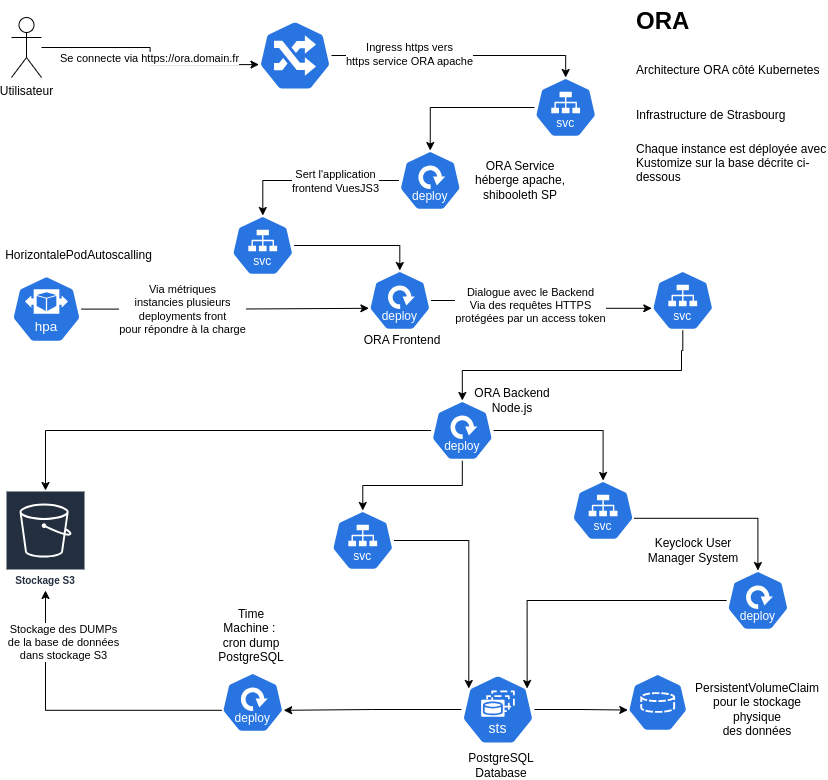

The diagram above was exported from draw.io. Its source (the exported page's mxGraphModel, read from the mxfile embedded in the PNG):
<mxGraphModel dx="2191" dy="1928" grid="1" gridSize="10" guides="1" tooltips="1" connect="1" arrows="1" fold="1" page="1" pageScale="1" pageWidth="827" pageHeight="1169" math="0" shadow="0">
  <root>
    <mxCell id="0" />
    <mxCell id="1" parent="0" />
    <mxCell id="EWd7C07VS3PY6TlWsCQW-1" value="" style="aspect=fixed;sketch=0;html=1;dashed=0;whitespace=wrap;fillColor=#2875E2;strokeColor=#ffffff;points=[[0.005,0.63,0],[0.1,0.2,0],[0.9,0.2,0],[0.5,0,0],[0.995,0.63,0],[0.72,0.99,0],[0.5,1,0],[0.28,0.99,0]];shape=mxgraph.kubernetes.icon2;prIcon=ing" parent="1" vertex="1">
      <mxGeometry x="257.08000000000004" y="10" width="72.92" height="70" as="geometry" />
    </mxCell>
    <mxCell id="EWd7C07VS3PY6TlWsCQW-2" value="" style="aspect=fixed;sketch=0;html=1;dashed=0;whitespace=wrap;fillColor=#2875E2;strokeColor=#ffffff;points=[[0.005,0.63,0],[0.1,0.2,0],[0.9,0.2,0],[0.5,0,0],[0.995,0.63,0],[0.72,0.99,0],[0.5,1,0],[0.28,0.99,0]];shape=mxgraph.kubernetes.icon2;kubernetesLabel=1;prIcon=sts" parent="1" vertex="1">
      <mxGeometry x="460" y="664" width="72.92" height="70" as="geometry" />
    </mxCell>
    <mxCell id="EWd7C07VS3PY6TlWsCQW-4" style="edgeStyle=orthogonalEdgeStyle;rounded=0;orthogonalLoop=1;jettySize=auto;html=1;entryX=0.1;entryY=0.2;entryDx=0;entryDy=0;entryPerimeter=0;" parent="1" source="EWd7C07VS3PY6TlWsCQW-3" target="EWd7C07VS3PY6TlWsCQW-2" edge="1">
      <mxGeometry relative="1" as="geometry" />
    </mxCell>
    <mxCell id="EWd7C07VS3PY6TlWsCQW-3" value="" style="aspect=fixed;sketch=0;html=1;dashed=0;whitespace=wrap;fillColor=#2875E2;strokeColor=#ffffff;points=[[0.005,0.63,0],[0.1,0.2,0],[0.9,0.2,0],[0.5,0,0],[0.995,0.63,0],[0.72,0.99,0],[0.5,1,0],[0.28,0.99,0]];shape=mxgraph.kubernetes.icon2;kubernetesLabel=1;prIcon=svc" parent="1" vertex="1">
      <mxGeometry x="330" y="500" width="62.5" height="60" as="geometry" />
    </mxCell>
    <mxCell id="EWd7C07VS3PY6TlWsCQW-5" value="PostgreSQL&lt;div&gt;Database&lt;/div&gt;" style="text;html=1;strokeColor=none;fillColor=none;align=center;verticalAlign=middle;whiteSpace=wrap;rounded=0;" parent="1" vertex="1">
      <mxGeometry x="470" y="740" width="60" height="30" as="geometry" />
    </mxCell>
    <mxCell id="EWd7C07VS3PY6TlWsCQW-6" value="" style="aspect=fixed;sketch=0;html=1;dashed=0;whitespace=wrap;fillColor=#2875E2;strokeColor=#ffffff;points=[[0.005,0.63,0],[0.1,0.2,0],[0.9,0.2,0],[0.5,0,0],[0.995,0.63,0],[0.72,0.99,0],[0.5,1,0],[0.28,0.99,0]];shape=mxgraph.kubernetes.icon2;kubernetesLabel=1;prIcon=svc" parent="1" vertex="1">
      <mxGeometry x="532.92" y="67" width="62.5" height="60" as="geometry" />
    </mxCell>
    <mxCell id="EWd7C07VS3PY6TlWsCQW-7" style="edgeStyle=orthogonalEdgeStyle;rounded=0;orthogonalLoop=1;jettySize=auto;html=1;entryX=0.5;entryY=0;entryDx=0;entryDy=0;entryPerimeter=0;" parent="1" source="EWd7C07VS3PY6TlWsCQW-1" target="EWd7C07VS3PY6TlWsCQW-6" edge="1">
      <mxGeometry relative="1" as="geometry" />
    </mxCell>
    <mxCell id="EWd7C07VS3PY6TlWsCQW-9" value="Ingress https vers &lt;br&gt;https service ORA apache" style="edgeLabel;html=1;align=center;verticalAlign=middle;resizable=0;points=[];" parent="EWd7C07VS3PY6TlWsCQW-7" connectable="0" vertex="1">
      <mxGeometry x="-0.4" y="2" relative="1" as="geometry">
        <mxPoint as="offset" />
      </mxGeometry>
    </mxCell>
    <mxCell id="EWd7C07VS3PY6TlWsCQW-10" value="Utilisateur" style="shape=umlActor;verticalLabelPosition=bottom;verticalAlign=top;html=1;outlineConnect=0;" parent="1" vertex="1">
      <mxGeometry x="10" y="7" width="30" height="60" as="geometry" />
    </mxCell>
    <mxCell id="EWd7C07VS3PY6TlWsCQW-11" style="edgeStyle=orthogonalEdgeStyle;rounded=0;orthogonalLoop=1;jettySize=auto;html=1;entryX=0.005;entryY=0.63;entryDx=0;entryDy=0;entryPerimeter=0;" parent="1" source="EWd7C07VS3PY6TlWsCQW-10" target="EWd7C07VS3PY6TlWsCQW-1" edge="1">
      <mxGeometry relative="1" as="geometry" />
    </mxCell>
    <mxCell id="EWd7C07VS3PY6TlWsCQW-16" value="Se connecte via https://ora.domain.fr" style="edgeLabel;html=1;align=center;verticalAlign=middle;resizable=0;points=[];" parent="EWd7C07VS3PY6TlWsCQW-11" connectable="0" vertex="1">
      <mxGeometry x="0.0121" y="-1" relative="1" as="geometry">
        <mxPoint as="offset" />
      </mxGeometry>
    </mxCell>
    <mxCell id="EWd7C07VS3PY6TlWsCQW-24" style="edgeStyle=orthogonalEdgeStyle;rounded=0;orthogonalLoop=1;jettySize=auto;html=1;" parent="1" source="EWd7C07VS3PY6TlWsCQW-17" target="EWd7C07VS3PY6TlWsCQW-23" edge="1">
      <mxGeometry relative="1" as="geometry" />
    </mxCell>
    <mxCell id="EWd7C07VS3PY6TlWsCQW-33" value="Sert l'application&lt;div&gt;frontend VuesJS3&lt;br&gt;&lt;/div&gt;" style="edgeLabel;html=1;align=center;verticalAlign=middle;resizable=0;points=[];" parent="EWd7C07VS3PY6TlWsCQW-24" connectable="0" vertex="1">
      <mxGeometry x="-0.25" relative="1" as="geometry">
        <mxPoint as="offset" />
      </mxGeometry>
    </mxCell>
    <mxCell id="EWd7C07VS3PY6TlWsCQW-17" value="" style="aspect=fixed;sketch=0;html=1;dashed=0;whitespace=wrap;fillColor=#2875E2;strokeColor=#ffffff;points=[[0.005,0.63,0],[0.1,0.2,0],[0.9,0.2,0],[0.5,0,0],[0.995,0.63,0],[0.72,0.99,0],[0.5,1,0],[0.28,0.99,0]];shape=mxgraph.kubernetes.icon2;kubernetesLabel=1;prIcon=deploy" parent="1" vertex="1">
      <mxGeometry x="397.50000000000006" y="140" width="62.5" height="60" as="geometry" />
    </mxCell>
    <mxCell id="EWd7C07VS3PY6TlWsCQW-18" style="edgeStyle=orthogonalEdgeStyle;rounded=0;orthogonalLoop=1;jettySize=auto;html=1;entryX=0.5;entryY=0;entryDx=0;entryDy=0;entryPerimeter=0;" parent="1" source="EWd7C07VS3PY6TlWsCQW-6" target="EWd7C07VS3PY6TlWsCQW-17" edge="1">
      <mxGeometry relative="1" as="geometry" />
    </mxCell>
    <mxCell id="EWd7C07VS3PY6TlWsCQW-20" value="ORA Service&lt;div&gt;héberge apache, shibooleth SP&lt;br&gt;&lt;/div&gt;" style="text;html=1;strokeColor=none;fillColor=none;align=center;verticalAlign=middle;whiteSpace=wrap;rounded=0;" parent="1" vertex="1">
      <mxGeometry x="460" y="150" width="118" height="40" as="geometry" />
    </mxCell>
    <mxCell id="EWd7C07VS3PY6TlWsCQW-23" value="" style="aspect=fixed;sketch=0;html=1;dashed=0;whitespace=wrap;fillColor=#2875E2;strokeColor=#ffffff;points=[[0.005,0.63,0],[0.1,0.2,0],[0.9,0.2,0],[0.5,0,0],[0.995,0.63,0],[0.72,0.99,0],[0.5,1,0],[0.28,0.99,0]];shape=mxgraph.kubernetes.icon2;kubernetesLabel=1;prIcon=svc" parent="1" vertex="1">
      <mxGeometry x="230.00000000000003" y="205" width="62.5" height="60" as="geometry" />
    </mxCell>
    <mxCell id="EWd7C07VS3PY6TlWsCQW-25" value="" style="aspect=fixed;sketch=0;html=1;dashed=0;whitespace=wrap;fillColor=#2875E2;strokeColor=#ffffff;points=[[0.005,0.63,0],[0.1,0.2,0],[0.9,0.2,0],[0.5,0,0],[0.995,0.63,0],[0.72,0.99,0],[0.5,1,0],[0.28,0.99,0]];shape=mxgraph.kubernetes.icon2;kubernetesLabel=1;prIcon=deploy" parent="1" vertex="1">
      <mxGeometry x="367.08000000000004" y="260" width="62.5" height="60" as="geometry" />
    </mxCell>
    <mxCell id="EWd7C07VS3PY6TlWsCQW-27" value="ORA Frontend" style="text;html=1;strokeColor=none;fillColor=none;align=center;verticalAlign=middle;whiteSpace=wrap;rounded=0;" parent="1" vertex="1">
      <mxGeometry x="342" y="310" width="118" height="40" as="geometry" />
    </mxCell>
    <mxCell id="EWd7C07VS3PY6TlWsCQW-28" value="&lt;div&gt;ORA Backend&lt;/div&gt;&lt;div&gt;Node.js&lt;br&gt;&lt;/div&gt;" style="text;html=1;strokeColor=none;fillColor=none;align=center;verticalAlign=middle;whiteSpace=wrap;rounded=0;" parent="1" vertex="1">
      <mxGeometry x="452.34000000000003" y="370" width="118" height="40" as="geometry" />
    </mxCell>
    <mxCell id="EWd7C07VS3PY6TlWsCQW-31" value="" style="aspect=fixed;sketch=0;html=1;dashed=0;whitespace=wrap;fillColor=#2875E2;strokeColor=#ffffff;points=[[0.005,0.63,0],[0.1,0.2,0],[0.9,0.2,0],[0.5,0,0],[0.995,0.63,0],[0.72,0.99,0],[0.5,1,0],[0.28,0.99,0]];shape=mxgraph.kubernetes.icon2;kubernetesLabel=1;prIcon=svc" parent="1" vertex="1">
      <mxGeometry x="650" y="260" width="62.5" height="60" as="geometry" />
    </mxCell>
    <mxCell id="XPpoms95OiDyPv7xZnCj-4" style="edgeStyle=orthogonalEdgeStyle;rounded=0;orthogonalLoop=1;jettySize=auto;html=1;" parent="1" source="EWd7C07VS3PY6TlWsCQW-32" target="qds3Ql1FJXH3MF_XTszr-8" edge="1">
      <mxGeometry relative="1" as="geometry">
        <mxPoint x="230" y="480" as="targetPoint" />
        <mxPoint x="650" y="431.090909090909" as="sourcePoint" />
      </mxGeometry>
    </mxCell>
    <mxCell id="EWd7C07VS3PY6TlWsCQW-34" style="edgeStyle=orthogonalEdgeStyle;rounded=0;orthogonalLoop=1;jettySize=auto;html=1;entryX=0.005;entryY=0.63;entryDx=0;entryDy=0;entryPerimeter=0;" parent="1" source="EWd7C07VS3PY6TlWsCQW-25" target="EWd7C07VS3PY6TlWsCQW-31" edge="1">
      <mxGeometry relative="1" as="geometry" />
    </mxCell>
    <mxCell id="Ox8qtQWXheNw9NtaTPYd-3" value="Dialogue avec le Backend&lt;div&gt;Via des requêtes HTTPS&lt;/div&gt;&lt;div&gt;protégées par un access token&lt;/div&gt;" style="edgeLabel;html=1;align=center;verticalAlign=middle;resizable=0;points=[];" parent="EWd7C07VS3PY6TlWsCQW-34" vertex="1" connectable="0">
      <mxGeometry x="-0.1423" y="-4" relative="1" as="geometry">
        <mxPoint x="1" as="offset" />
      </mxGeometry>
    </mxCell>
    <mxCell id="EWd7C07VS3PY6TlWsCQW-35" style="edgeStyle=orthogonalEdgeStyle;rounded=0;orthogonalLoop=1;jettySize=auto;html=1;entryX=0.5;entryY=0;entryDx=0;entryDy=0;entryPerimeter=0;" parent="1" source="EWd7C07VS3PY6TlWsCQW-31" target="EWd7C07VS3PY6TlWsCQW-32" edge="1">
      <mxGeometry relative="1" as="geometry">
        <Array as="points">
          <mxPoint x="681" y="340" />
          <mxPoint x="680" y="340" />
          <mxPoint x="680" y="360" />
          <mxPoint x="461" y="360" />
        </Array>
      </mxGeometry>
    </mxCell>
    <mxCell id="EWd7C07VS3PY6TlWsCQW-38" value="" style="aspect=fixed;sketch=0;html=1;dashed=0;whitespace=wrap;fillColor=#2875E2;strokeColor=#ffffff;points=[[0.005,0.63,0],[0.1,0.2,0],[0.9,0.2,0],[0.5,0,0],[0.995,0.63,0],[0.72,0.99,0],[0.5,1,0],[0.28,0.99,0]];shape=mxgraph.kubernetes.icon2;prIcon=pvc" parent="1" vertex="1">
      <mxGeometry x="626" y="663" width="60.42" height="58" as="geometry" />
    </mxCell>
    <mxCell id="EWd7C07VS3PY6TlWsCQW-39" style="edgeStyle=orthogonalEdgeStyle;rounded=0;orthogonalLoop=1;jettySize=auto;html=1;entryX=0.005;entryY=0.63;entryDx=0;entryDy=0;entryPerimeter=0;" parent="1" source="EWd7C07VS3PY6TlWsCQW-2" target="EWd7C07VS3PY6TlWsCQW-38" edge="1">
      <mxGeometry relative="1" as="geometry" />
    </mxCell>
    <mxCell id="EWd7C07VS3PY6TlWsCQW-40" value="PersistentVolumeClaim&lt;br&gt;pour le stockage physique&lt;br&gt;des données" style="text;html=1;strokeColor=none;fillColor=none;align=center;verticalAlign=middle;whiteSpace=wrap;rounded=0;" parent="1" vertex="1">
      <mxGeometry x="686.42" y="669" width="140" height="60" as="geometry" />
    </mxCell>
    <mxCell id="XPpoms95OiDyPv7xZnCj-2" style="edgeStyle=orthogonalEdgeStyle;rounded=0;orthogonalLoop=1;jettySize=auto;html=1;entryX=0.005;entryY=0.63;entryDx=0;entryDy=0;entryPerimeter=0;" parent="1" source="6m0PWdCU6SR32zaRIipd-1" target="EWd7C07VS3PY6TlWsCQW-25" edge="1">
      <mxGeometry relative="1" as="geometry">
        <mxPoint x="150" y="520" as="targetPoint" />
      </mxGeometry>
    </mxCell>
    <mxCell id="XPpoms95OiDyPv7xZnCj-3" value="Via métriques&lt;br&gt;instancies plusieurs&lt;br&gt;deployments front&lt;div&gt;pour répondre à la charge&lt;/div&gt;" style="edgeLabel;html=1;align=center;verticalAlign=middle;resizable=0;points=[];" parent="XPpoms95OiDyPv7xZnCj-2" connectable="0" vertex="1">
      <mxGeometry x="0.0467" y="-1" relative="1" as="geometry">
        <mxPoint x="-50" as="offset" />
      </mxGeometry>
    </mxCell>
    <mxCell id="6m0PWdCU6SR32zaRIipd-1" value="" style="aspect=fixed;sketch=0;html=1;dashed=0;whitespace=wrap;fillColor=#2875E2;strokeColor=#ffffff;points=[[0.005,0.63,0],[0.1,0.2,0],[0.9,0.2,0],[0.5,0,0],[0.995,0.63,0],[0.72,0.99,0],[0.5,1,0],[0.28,0.99,0]];shape=mxgraph.kubernetes.icon2;kubernetesLabel=1;prIcon=hpa" parent="1" vertex="1">
      <mxGeometry x="10" y="264.99999999999994" width="70" height="67.2" as="geometry" />
    </mxCell>
    <mxCell id="6m0PWdCU6SR32zaRIipd-4" value="HorizontalePodAutoscalling" style="text;html=1;strokeColor=none;fillColor=none;align=center;verticalAlign=middle;whiteSpace=wrap;rounded=0;" parent="1" vertex="1">
      <mxGeometry x="60" y="230" width="35" height="30" as="geometry" />
    </mxCell>
    <mxCell id="qds3Ql1FJXH3MF_XTszr-6" style="edgeStyle=orthogonalEdgeStyle;rounded=0;orthogonalLoop=1;jettySize=auto;html=1;exitX=0.005;exitY=0.63;exitDx=0;exitDy=0;exitPerimeter=0;" parent="1" source="YAGqJ8wmv_X3-aeOg15--9" target="qds3Ql1FJXH3MF_XTszr-8" edge="1">
      <mxGeometry relative="1" as="geometry">
        <mxPoint x="4" y="860" as="targetPoint" />
        <mxPoint x="144" y="704" as="sourcePoint" />
      </mxGeometry>
    </mxCell>
    <mxCell id="qds3Ql1FJXH3MF_XTszr-11" value="Stockage des DUMPs&lt;div&gt;de la base de données&lt;/div&gt;&lt;div&gt;dans stockage S3&lt;/div&gt;" style="edgeLabel;html=1;align=center;verticalAlign=middle;resizable=0;points=[];" parent="qds3Ql1FJXH3MF_XTszr-6" vertex="1" connectable="0">
      <mxGeometry x="0.0665" y="-3" relative="1" as="geometry">
        <mxPoint x="-1" y="-65" as="offset" />
      </mxGeometry>
    </mxCell>
    <mxCell id="qds3Ql1FJXH3MF_XTszr-2" value="" style="aspect=fixed;sketch=0;html=1;dashed=0;whitespace=wrap;fillColor=#2875E2;strokeColor=#ffffff;points=[[0.005,0.63,0],[0.1,0.2,0],[0.9,0.2,0],[0.5,0,0],[0.995,0.63,0],[0.72,0.99,0],[0.5,1,0],[0.28,0.99,0]];shape=mxgraph.kubernetes.icon2;kubernetesLabel=1;prIcon=deploy" parent="1" vertex="1">
      <mxGeometry x="725.17" y="560" width="62.5" height="60" as="geometry" />
    </mxCell>
    <mxCell id="qds3Ql1FJXH3MF_XTszr-3" value="Time&lt;div&gt;Machine :&amp;nbsp;&lt;/div&gt;&lt;div&gt;cron dump&lt;/div&gt;&lt;div&gt;PostgreSQL&lt;/div&gt;" style="text;html=1;strokeColor=none;fillColor=none;align=center;verticalAlign=middle;whiteSpace=wrap;rounded=0;" parent="1" vertex="1">
      <mxGeometry x="220" y="610" width="60" height="30" as="geometry" />
    </mxCell>
    <mxCell id="qds3Ql1FJXH3MF_XTszr-8" value="Stockage S3" style="sketch=0;outlineConnect=0;fontColor=#232F3E;gradientColor=none;strokeColor=#ffffff;fillColor=#232F3E;dashed=0;verticalLabelPosition=middle;verticalAlign=bottom;align=center;html=1;whiteSpace=wrap;fontSize=10;fontStyle=1;spacing=3;shape=mxgraph.aws4.productIcon;prIcon=mxgraph.aws4.s3;" parent="1" vertex="1">
      <mxGeometry x="4" y="480" width="80" height="100" as="geometry" />
    </mxCell>
    <mxCell id="qds3Ql1FJXH3MF_XTszr-19" value="&lt;h1 style=&quot;margin-top: 0px;&quot;&gt;ORA&lt;/h1&gt;&lt;h1 style=&quot;margin-top: 0px;&quot;&gt;&lt;span style=&quot;background-color: initial; font-size: 12px; font-weight: normal;&quot;&gt;Architecture ORA côté Kubernetes&lt;/span&gt;&lt;/h1&gt;&lt;h1 style=&quot;margin-top: 0px;&quot;&gt;&lt;span style=&quot;background-color: initial; font-size: 12px; font-weight: normal;&quot;&gt;&lt;/span&gt;&lt;span style=&quot;background-color: initial; font-size: 12px; font-weight: normal;&quot;&gt;Infrastructure de Strasbourg&lt;/span&gt;&lt;/h1&gt;&lt;div&gt;Chaque instance est déployée avec Kustomize sur la base décrite ci-dessous&lt;/div&gt;" style="text;html=1;whiteSpace=wrap;overflow=hidden;rounded=0;" parent="1" vertex="1">
      <mxGeometry x="632.8399999999999" y="-10" width="193.58" height="180" as="geometry" />
    </mxCell>
    <mxCell id="Ox8qtQWXheNw9NtaTPYd-4" style="edgeStyle=orthogonalEdgeStyle;rounded=0;orthogonalLoop=1;jettySize=auto;html=1;entryX=0.5;entryY=0;entryDx=0;entryDy=0;entryPerimeter=0;exitX=0.5;exitY=1;exitDx=0;exitDy=0;exitPerimeter=0;" parent="1" source="EWd7C07VS3PY6TlWsCQW-32" target="EWd7C07VS3PY6TlWsCQW-3" edge="1">
      <mxGeometry relative="1" as="geometry" />
    </mxCell>
    <mxCell id="YAGqJ8wmv_X3-aeOg15--1" value="" style="aspect=fixed;sketch=0;html=1;dashed=0;whitespace=wrap;fillColor=#2875E2;strokeColor=#ffffff;points=[[0.005,0.63,0],[0.1,0.2,0],[0.9,0.2,0],[0.5,0,0],[0.995,0.63,0],[0.72,0.99,0],[0.5,1,0],[0.28,0.99,0]];shape=mxgraph.kubernetes.icon2;kubernetesLabel=1;prIcon=svc" parent="1" vertex="1">
      <mxGeometry x="570.34" y="470" width="62.5" height="60" as="geometry" />
    </mxCell>
    <mxCell id="EWd7C07VS3PY6TlWsCQW-32" value="" style="aspect=fixed;sketch=0;html=1;dashed=0;whitespace=wrap;fillColor=#2875E2;strokeColor=#ffffff;points=[[0.005,0.63,0],[0.1,0.2,0],[0.9,0.2,0],[0.5,0,0],[0.995,0.63,0],[0.72,0.99,0],[0.5,1,0],[0.28,0.99,0]];shape=mxgraph.kubernetes.icon2;kubernetesLabel=1;prIcon=deploy" parent="1" vertex="1">
      <mxGeometry x="429.58" y="390" width="62.5" height="60" as="geometry" />
    </mxCell>
    <mxCell id="YAGqJ8wmv_X3-aeOg15--4" style="edgeStyle=orthogonalEdgeStyle;rounded=0;orthogonalLoop=1;jettySize=auto;html=1;entryX=0.5;entryY=0;entryDx=0;entryDy=0;entryPerimeter=0;exitX=0.995;exitY=0.63;exitDx=0;exitDy=0;exitPerimeter=0;" parent="1" source="YAGqJ8wmv_X3-aeOg15--1" target="qds3Ql1FJXH3MF_XTszr-2" edge="1">
      <mxGeometry relative="1" as="geometry" />
    </mxCell>
    <mxCell id="YAGqJ8wmv_X3-aeOg15--5" style="edgeStyle=orthogonalEdgeStyle;rounded=0;orthogonalLoop=1;jettySize=auto;html=1;entryX=0.5;entryY=0;entryDx=0;entryDy=0;entryPerimeter=0;" parent="1" source="EWd7C07VS3PY6TlWsCQW-32" target="YAGqJ8wmv_X3-aeOg15--1" edge="1">
      <mxGeometry relative="1" as="geometry" />
    </mxCell>
    <mxCell id="YAGqJ8wmv_X3-aeOg15--6" value="Keyclock User Manager System" style="text;html=1;strokeColor=none;fillColor=none;align=center;verticalAlign=middle;whiteSpace=wrap;rounded=0;" parent="1" vertex="1">
      <mxGeometry x="632.8399999999999" y="520" width="118" height="40" as="geometry" />
    </mxCell>
    <mxCell id="YAGqJ8wmv_X3-aeOg15--8" style="edgeStyle=orthogonalEdgeStyle;rounded=0;orthogonalLoop=1;jettySize=auto;html=1;entryX=0.9;entryY=0.2;entryDx=0;entryDy=0;entryPerimeter=0;" parent="1" source="qds3Ql1FJXH3MF_XTszr-2" target="EWd7C07VS3PY6TlWsCQW-2" edge="1">
      <mxGeometry relative="1" as="geometry" />
    </mxCell>
    <mxCell id="YAGqJ8wmv_X3-aeOg15--9" value="" style="aspect=fixed;sketch=0;html=1;dashed=0;whitespace=wrap;fillColor=#2875E2;strokeColor=#ffffff;points=[[0.005,0.63,0],[0.1,0.2,0],[0.9,0.2,0],[0.5,0,0],[0.995,0.63,0],[0.72,0.99,0],[0.5,1,0],[0.28,0.99,0]];shape=mxgraph.kubernetes.icon2;kubernetesLabel=1;prIcon=deploy" parent="1" vertex="1">
      <mxGeometry x="220" y="662" width="62.5" height="60" as="geometry" />
    </mxCell>
    <mxCell id="YAGqJ8wmv_X3-aeOg15--11" style="edgeStyle=orthogonalEdgeStyle;rounded=0;orthogonalLoop=1;jettySize=auto;html=1;entryX=0.995;entryY=0.63;entryDx=0;entryDy=0;entryPerimeter=0;" parent="1" source="EWd7C07VS3PY6TlWsCQW-2" target="YAGqJ8wmv_X3-aeOg15--9" edge="1">
      <mxGeometry relative="1" as="geometry" />
    </mxCell>
    <mxCell id="YAGqJ8wmv_X3-aeOg15--13" style="edgeStyle=orthogonalEdgeStyle;rounded=0;orthogonalLoop=1;jettySize=auto;html=1;entryX=0.5;entryY=0;entryDx=0;entryDy=0;entryPerimeter=0;" parent="1" source="EWd7C07VS3PY6TlWsCQW-23" target="EWd7C07VS3PY6TlWsCQW-25" edge="1">
      <mxGeometry relative="1" as="geometry" />
    </mxCell>
  </root>
</mxGraphModel>